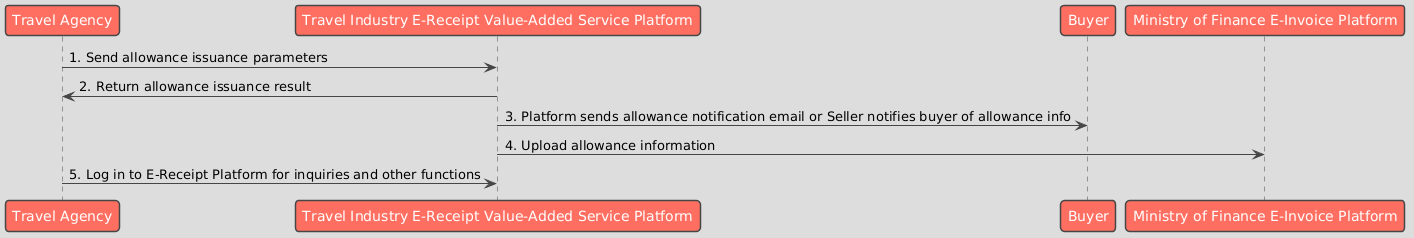

The diagram above was rendered by PlantUML. Its source (embedded in the PNG):
@startuml
!theme toy

participant "Travel Agency" as Seller
participant "Travel Industry E-Receipt Value-Added Service Platform" as Platform
participant "Buyer" as Buyer
participant "Ministry of Finance E-Invoice Platform" as MOF

Seller -> Platform: 1. Send allowance issuance parameters
Platform -> Seller: 2. Return allowance issuance result
Platform -> Buyer: 3. Platform sends allowance notification email or Seller notifies buyer of allowance info
Platform -> MOF: 4. Upload allowance information
Seller -> Platform: 5. Log in to E-Receipt Platform for inquiries and other functions
@enduml